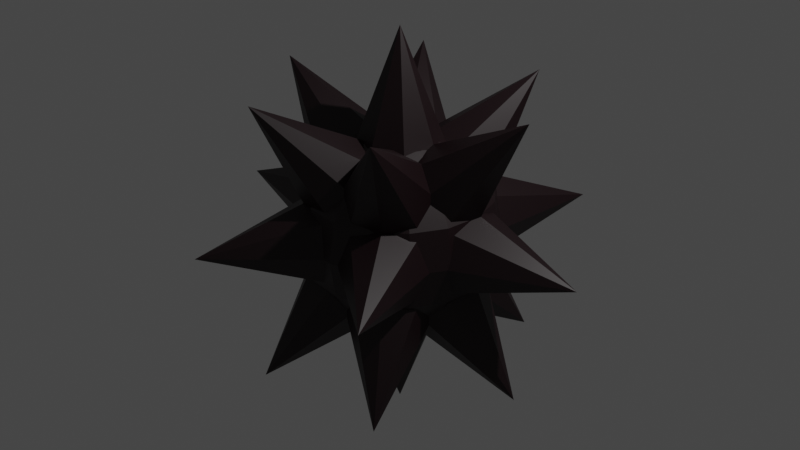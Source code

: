 # Source: bomb.blend  (saved by Blender 2.93.20; exported with 4.5.12 LTS)
import bpy
from mathutils import Matrix  # noqa: F401  (used for matrix-valued properties, if any)

bpy.ops.wm.read_factory_settings(use_empty=True)
scene = bpy.context.scene
scene.name = 'Scene'

# ---- collections
col_collection = bpy.data.collections.new('Collection'); scene.collection.children.link(col_collection)

# ---- materials (node trees are filled in below, after node groups)
mat_bomb = bpy.data.materials.new('bomb')
mat_bomb.use_transparent_shadow = False

# ---- material node trees
mat_bomb.use_nodes = True; mat_bomb.node_tree.nodes.clear()
_N = mat_bomb.node_tree.nodes; _L = mat_bomb.node_tree.links
n0 = _N.new('ShaderNodeBsdfPrincipled'); n0.name = 'Principled BSDF'; n0.location = (10, 300)
n0.distribution = 'GGX'
n0.subsurface_method = 'BURLEY'
n0.inputs[0].default_value = (0.007143, 0.0, 0.001378, 1.0)
n0.inputs[3].default_value = 1.45
n0.inputs[27].default_value = (0.0, 0.0, 0.0, 1.0)
n0.inputs[28].default_value = 1.0
n1 = _N.new('ShaderNodeOutputMaterial'); n1.name = 'Material Output'; n1.location = (300, 300)
_L.new(n0.outputs[0], n1.inputs[0])
n1.is_active_output = True

# ---- world
world_world = bpy.data.worlds.new('World'); scene.world = world_world
world_world.use_nodes = True; world_world.node_tree.nodes.clear()
_N = world_world.node_tree.nodes; _L = world_world.node_tree.links
n0 = _N.new('ShaderNodeOutputWorld'); n0.name = 'World Output'; n0.location = (300, 300)
n1 = _N.new('ShaderNodeBackground'); n1.name = 'Background'; n1.location = (10, 300)
n1.inputs[0].default_value = (0.05088, 0.05088, 0.05088, 1.0)
_L.new(n1.outputs[0], n0.inputs[0])
n0.is_active_output = True
world_world.color = (0.05088, 0.05088, 0.05088)
world_world.use_sun_shadow = False
world_world.sun_shadow_jitter_overblur = 0.0

# ---- lights
light_light = bpy.data.lights.new('Light', 'POINT')
light_light.transmission_factor = 0.0
light_light.energy = 1000.0
light_light.shadow_soft_size = 0.1
light_light.shadow_maximum_resolution = 0.006
light_light.use_absolute_resolution = True

# ---- meshes
me_cone_002 = bpy.data.meshes.new('Cone.002')
me_cone_002.from_pydata([(1.414, 5.066e-07, -1.414), (-0.7071, -1.225, -1.414), (-0.7071, 1.225, -1.414), (-1.414, 5.066e-07, -1.414), (0.7071, -1.225, -1.414), (0.7071, 1.225, -1.414), (1.414, 5.066e-07, 1.414), (-0.7071, -1.225, 1.414), (-0.7071, 1.225, 1.414), (-1.414, 5.066e-07, 1.414), (0.7071, -1.225, 1.414), (0.7071, 1.225, 1.414), (0.0, 5.853e-07, -2.0), (2.0, 3.166e-07, 0.0), (-1.0, -1.732, 0.0), (-1.0, 1.732, 0.0), (-2.0, 3.166e-07, 0.0), (1.0, -1.732, 0.0), (1.0, 1.732, 0.0), (0.0, 5.853e-07, 2.0), (0.3469, 0.1437, 0.9253), (0.3603, 0.1126, 0.9239), (0.3444, -1.039e-07, 0.9315), (0.3731, 0.04834, 0.9239), (0.3344, 0.1751, 0.9239), (0.1437, -0.3469, 0.9253), (0.1751, -0.3344, 0.9239), (0.145, -0.3501, 0.9246), (0.1713, -0.2967, 0.9307), (0.2283, -0.2989, 0.9239), (-0.1437, 0.3469, 0.9253), (-0.1126, 0.3603, 0.9239), (-0.145, 0.3501, 0.9246), (-0.1425, 0.3543, 0.9239), (-0.1437, -0.3469, 0.9253), (-0.1126, -0.3603, 0.9239), (-0.145, -0.3501, 0.9246), (-0.1425, -0.3543, 0.9239), (-0.3469, -0.1437, 0.9253), (-0.3603, -0.1126, 0.9239), (-0.3444, 3.016e-08, 0.9315), (-0.3731, -0.04834, 0.9239), (-0.1751, 0.3344, 0.9239), (-0.1713, 0.2967, 0.9307), (-0.2283, 0.2989, 0.9239), (-0.3344, -0.1751, 0.9239), (0.3469, -0.1437, 0.9253), (0.3603, -0.1126, 0.9239), (0.3731, -0.04834, 0.9239), (0.3344, -0.1751, 0.9239), (0.1751, 0.3344, 0.9239), (0.1437, 0.3469, 0.9253), (0.2283, 0.2989, 0.9239), (0.1713, 0.2967, 0.9307), (0.145, 0.3501, 0.9246), (0.1126, 0.3603, 0.9239), (0.1425, 0.3543, 0.9239), (0.1126, -0.3603, 0.9239), (0.1425, -0.3543, 0.9239), (-0.3469, 0.1437, 0.9253), (-0.3344, 0.1751, 0.9239), (-0.3603, 0.1126, 0.9239), (-0.3731, 0.04834, 0.9239), (-0.1751, -0.3344, 0.9239), (-0.2283, -0.2989, 0.9239), (-0.1713, -0.2967, 0.9307), (0.4151, -1.05e-07, 0.9022), (-0.2935, -0.2935, 0.9022), (-0.287, -0.287, 0.9084), (-0.4102, -0.2996, 0.8338), (-0.5835, -0.375, 0.7071), (-0.619, -0.3219, 0.7071), (-0.4656, -0.2099, 0.8364), (-0.4041, -0.1674, 0.8873), (-0.4041, 0.1674, 0.8873), (-0.4151, 5.593e-08, 0.9022), (1.91e-07, 0.4151, 0.9022), (-0.05349, 0.5058, 0.8345), (1.508e-07, 0.4767, 0.8611), (-0.0283, 0.7015, 0.7071), (-0.2935, 0.2935, 0.9022), (-0.287, 0.287, 0.9084), (-7.234e-08, -0.4151, 0.9022), (-7.517e-08, -0.4767, 0.8611), (0.05349, -0.5058, 0.8345), (-0.0283, -0.7015, 0.7071), (-0.05349, -0.5058, 0.8345), (0.0283, 0.7015, 0.7071), (0.05349, 0.5058, 0.8345), (0.2935, 0.2935, 0.9022), (0.4102, 0.2996, 0.8338), (0.5835, 0.375, 0.7071), (0.287, 0.287, 0.9084), (0.619, 0.3219, 0.7071), (0.4041, 0.1674, 0.8873), (0.4656, 0.2099, 0.8364), (0.4041, -0.1674, 0.8873), (-0.08459, 0.9832, -4.371e-08), (0.3554, 0.8581, 0.3579), (0.5484, 0.7234, 0.3827), (0.4602, 0.7971, 0.3198), (0.3849, 0.8326, 0.3827), (0.663, 0.663, 0.3133), (0.5187, 0.7432, 0.3827), (0.3967, 0.8248, 0.3827), (0.3495, 0.8436, 0.3987), (0.0, 0.783, 0.5935), (0.1586, 0.8726, 0.4122), (0.0538, 0.7518, 0.6242), (-0.0538, 0.7518, 0.6242), (-0.1586, 0.8726, 0.4122), (-0.3554, 0.8581, 0.3579), (-0.1741, 0.9053, 0.3019), (0.6766, 0.5772, 0.4176), (0.635, 0.635, 0.4214), (0.4408, 0.7635, 0.4229), (-0.3494, 0.8436, 0.3987), (-0.635, 0.635, 0.4214), (-0.3849, 0.8326, 0.3827), (-0.5484, 0.7234, 0.3827), (-0.3967, 0.8248, 0.3827), (-0.4408, 0.7635, 0.4229), (-0.5187, 0.7432, 0.3827), (-0.4602, 0.7971, 0.3198), (-0.663, 0.663, 0.3133), (-0.6766, 0.5772, 0.4176), (-0.6996, 0.6133, 0.2992), (-0.8078, 0.5564, -4.371e-08), (-0.9022, 0.4151, -4.371e-08), (0.8397, 0.2965, 0.4204), (0.902, 0.1101, 0.3827), (0.9096, 0.07154, 0.3827), (0.9022, -2.123e-07, 0.4151), (0.7888, 0.3268, 0.4875), (0.6193, 0.4251, 0.6193), (0.678, 0.3303, 0.6251), (-0.4102, 0.2996, 0.8338), (-0.4656, 0.2099, 0.8364), (-0.5835, 0.375, 0.7071), (-0.619, 0.3219, 0.7071), (-0.6193, 0.4251, 0.6193), (-0.678, 0.3303, 0.6251), (-0.7888, 0.3268, 0.4875), (-0.8397, 0.2965, 0.4204), (-0.902, 0.1101, 0.3827), (-0.9096, 0.07154, 0.3827), (0.902, -0.1101, 0.3827), (0.8397, -0.2965, 0.4204), (0.9096, -0.07154, 0.3827), (0.7888, -0.3268, 0.4875), (0.5835, -0.375, 0.7071), (0.619, -0.3219, 0.7071), (0.4656, -0.2099, 0.8364), (0.2935, -0.2935, 0.9022), (0.4102, -0.2996, 0.8338), (0.287, -0.287, 0.9084), (-0.9022, 2.437e-07, 0.4151), (-0.7888, -0.3268, 0.4875), (-0.902, -0.1101, 0.3827), (-0.8397, -0.2965, 0.4204), (-0.9096, -0.07154, 0.3827), (0.9022, -0.4151, -4.371e-08), (0.8078, -0.5564, -4.371e-08), (0.9073, -0.3758, 0.09029), (0.6766, -0.5772, 0.4176), (0.635, -0.635, 0.4214), (0.6193, -0.4251, 0.6193), (0.678, -0.3303, 0.6251), (0.0283, -0.7015, 0.7071), (-0.635, -0.635, 0.4214), (-0.6766, -0.5772, 0.4176), (-0.6193, -0.4251, 0.6193), (-0.678, -0.3303, 0.6251), (0.663, -0.663, 0.3133), (0.6996, -0.6133, 0.2992), (0.3495, -0.8436, 0.3987), (-0.0538, -0.7518, 0.6242), (-1.484e-07, -0.783, 0.5935), (-0.1586, -0.8726, 0.4122), (-0.3495, -0.8436, 0.3987), (-0.3849, -0.8326, 0.3827), (-0.5484, -0.7234, 0.3827), (-0.4408, -0.7635, 0.4229), (-0.5187, -0.7432, 0.3827), (-0.3967, -0.8248, 0.3827), (-0.663, -0.663, 0.3133), (-0.6996, -0.6133, 0.2992), (-0.8078, -0.5564, -4.371e-08), (-0.9022, -0.4151, -4.371e-08), (0.5484, -0.7234, 0.3827), (0.4602, -0.7971, 0.3198), (0.3849, -0.8326, 0.3827), (0.3967, -0.8248, 0.3827), (0.5187, -0.7432, 0.3827), (0.3554, -0.8581, 0.3579), (0.4408, -0.7635, 0.4229), (0.08459, -0.9832, -4.371e-08), (0.1741, -0.9053, 0.3019), (0.1586, -0.8726, 0.4122), (0.0538, -0.7518, 0.6242), (-0.1741, -0.9053, 0.3019), (-0.3554, -0.8581, 0.3579), (-0.08459, -0.9832, -4.371e-08), (0.1741, 0.9053, 0.3019), (0.08459, 0.9832, -4.371e-08), (0.1741, 0.9053, -0.3019), (0.3554, 0.8581, -0.3579), (-0.3554, 0.8581, -0.3579), (-0.1741, 0.9053, -0.3019), (0.1586, 0.8726, -0.4122), (1.96e-07, 0.783, -0.5935), (0.0538, 0.7518, -0.6242), (0.8078, 0.5564, -4.371e-08), (0.9022, 0.4151, -4.371e-08), (0.9073, 0.3758, -0.09029), (0.6996, 0.6133, -0.2992), (0.663, 0.663, -0.3133), (0.3967, 0.8248, -0.3827), (0.5187, 0.7432, -0.3827), (0.5484, 0.7234, -0.3827), (0.4602, 0.7971, -0.3198), (0.3849, 0.8326, -0.3827), (0.3495, 0.8436, -0.3987), (0.0283, 0.7015, -0.7071), (-0.3967, 0.8248, -0.3827), (-0.4408, 0.7635, -0.4229), (-0.5187, 0.7432, -0.3827), (-0.3849, 0.8326, -0.3827), (-0.3494, 0.8436, -0.3987), (-0.5484, 0.7234, -0.3827), (-0.663, 0.663, -0.3133), (-0.4602, 0.7971, -0.3198), (-0.6996, 0.6133, -0.2992), (0.6996, 0.6133, 0.2992), (0.9073, 0.3758, 0.09029), (0.7888, 0.3268, -0.4875), (0.678, 0.3303, -0.6251), (0.6766, 0.5772, -0.4176), (0.6193, 0.4251, -0.6193), (0.635, 0.635, -0.4214), (0.619, 0.3219, -0.7071), (0.5835, 0.375, -0.7071), (-0.635, 0.635, -0.4214), (-0.6766, 0.5772, -0.4176), (-0.9073, 0.3758, 0.09029), (-0.9073, 0.3758, -0.09029), (0.9315, -2.183e-07, -0.3444), (0.881, 0.2992, 0.2992), (0.9096, 0.07154, -0.3827), (0.881, 0.2992, -0.2992), (0.902, 0.1101, -0.3827), (-0.678, 0.3303, -0.6251), (-0.7888, 0.3268, -0.4875), (-0.6193, 0.4251, -0.6193), (-0.619, 0.3219, -0.7071), (-0.5835, 0.375, -0.7071), (-0.9096, 0.07154, -0.3827), (-0.8397, 0.2965, -0.4204), (-0.902, 0.1101, -0.3827), (-0.9315, 2.705e-07, -0.3444), (-0.881, 0.2992, -0.2992), (-0.881, 0.2992, 0.2992), (0.9315, -2.183e-07, 0.3444), (0.9022, -2.123e-07, -0.4151), (0.8397, 0.2965, -0.4204), (-0.9022, 2.437e-07, -0.4151), (-0.9096, -0.07154, -0.3827), (-0.902, -0.1101, -0.3827), (-0.8397, -0.2965, -0.4204), (-0.9315, 2.705e-07, 0.3444), (0.9096, -0.07154, -0.3827), (0.902, -0.1101, -0.3827), (0.8397, -0.2965, -0.4204), (0.881, -0.2992, 0.2992), (0.7888, -0.3268, -0.4875), (-0.7888, -0.3268, -0.4875), (-0.881, -0.2992, 0.2992), (-0.9073, -0.3758, 0.09029), (-0.881, -0.2992, -0.2992), (-0.9073, -0.3758, -0.09029), (0.881, -0.2992, -0.2992), (0.9073, -0.3758, -0.09029), (0.6996, -0.6133, -0.2992), (0.663, -0.663, -0.3133), (-0.3554, -0.8581, -0.3579), (-0.3967, -0.8248, -0.3827), (-0.3849, -0.8326, -0.3827), (-0.4602, -0.7971, -0.3198), (-0.5484, -0.7234, -0.3827), (-0.5187, -0.7432, -0.3827), (-0.4602, -0.7971, 0.3198), (-0.6996, -0.6133, -0.2992), (-0.663, -0.663, -0.3133), (0.3967, -0.8248, -0.3827), (0.5187, -0.7432, -0.3827), (0.3554, -0.8581, -0.3579), (0.5484, -0.7234, -0.3827), (0.4602, -0.7971, -0.3198), (0.3849, -0.8326, -0.3827), (0.1741, -0.9053, -0.3019), (-0.1741, -0.9053, -0.3019), (0.4408, 0.7635, -0.4229), (0.2283, 0.2989, -0.9239), (0.1751, 0.3344, -0.9239), (8.742e-08, 0.4767, -0.8611), (0.1425, 0.3543, -0.9239), (3.018e-08, 0.4151, -0.9022), (0.1126, 0.3603, -0.9239), (0.05349, 0.5058, -0.8345), (-0.0538, 0.7518, -0.6242), (-0.1586, 0.8726, -0.4122), (-0.05349, 0.5058, -0.8345), (-0.0283, 0.7015, -0.7071), (0.287, 0.287, -0.9084), (0.4102, 0.2996, -0.8338), (0.2935, 0.2935, -0.9022), (0.145, 0.3501, -0.9246), (0.1437, 0.3469, -0.9253), (-0.1425, 0.3543, -0.9239), (-0.1126, 0.3603, -0.9239), (-0.2935, 0.2935, -0.9022), (-0.1751, 0.3344, -0.9239), (-0.287, 0.287, -0.9084), (-0.2283, 0.2989, -0.9239), (-0.4102, 0.2996, -0.8338), (-0.3344, 0.1751, -0.9239), (-0.4656, 0.2099, -0.8364), (-0.4041, 0.1674, -0.8873), (0.4151, -1.318e-07, -0.9022), (0.4656, 0.2099, -0.8364), (0.4041, 0.1674, -0.8873), (0.3344, 0.1751, -0.9239), (0.3469, 0.1437, -0.9253), (0.1713, 0.2967, -0.9307), (-0.145, 0.3501, -0.9246), (-0.1437, 0.3469, -0.9253), (-0.1713, 0.2967, -0.9307), (-0.3469, 0.1437, -0.9253), (0.3731, 0.04834, -0.9239), (0.3603, 0.1126, -0.9239), (0.3444, -1.22e-07, -0.9315), (0.3731, -0.04834, -0.9239), (0.3603, -0.1126, -0.9239), (0.3469, -0.1437, -0.9253), (-0.3444, 5.232e-08, -0.9315), (-0.3731, 0.04834, -0.9239), (-0.3603, 0.1126, -0.9239), (-0.3469, -0.1437, -0.9253), (-0.3603, -0.1126, -0.9239), (-0.3731, -0.04834, -0.9239), (-0.4151, 6.934e-08, -0.9022), (-0.4041, -0.1674, -0.8873), (0.4041, -0.1674, -0.8873), (0.3344, -0.1751, -0.9239), (0.2283, -0.2989, -0.9239), (0.1713, -0.2967, -0.9307), (0.145, -0.3501, -0.9246), (0.1437, -0.3469, -0.9253), (0.1751, -0.3344, -0.9239), (0.1425, -0.3543, -0.9239), (0.1126, -0.3603, -0.9239), (-0.145, -0.3501, -0.9246), (-0.1713, -0.2967, -0.9307), (-0.1751, -0.3344, -0.9239), (-0.1437, -0.3469, -0.9253), (-0.2283, -0.2989, -0.9239), (-0.1425, -0.3543, -0.9239), (-0.1126, -0.3603, -0.9239), (-0.3344, -0.1751, -0.9239), (0.4656, -0.2099, -0.8364), (0.5835, -0.375, -0.7071), (0.4102, -0.2996, -0.8338), (0.619, -0.3219, -0.7071), (0.287, -0.287, -0.9084), (0.2935, -0.2935, -0.9022), (-0.2935, -0.2935, -0.9022), (-0.287, -0.287, -0.9084), (-0.4656, -0.2099, -0.8364), (-0.4102, -0.2996, -0.8338), (-0.5835, -0.375, -0.7071), (-0.619, -0.3219, -0.7071), (-0.635, -0.635, -0.4214), (-0.6193, -0.4251, -0.6193), (-0.6766, -0.5772, -0.4176), (-0.678, -0.3303, -0.6251), (0.6766, -0.5772, -0.4176), (0.678, -0.3303, -0.6251), (0.635, -0.635, -0.4214), (0.6193, -0.4251, -0.6193), (-8.575e-08, -0.4767, -0.8611), (-8.575e-08, -0.4151, -0.9022), (0.05349, -0.5058, -0.8345), (0.0283, -0.7015, -0.7071), (-0.05349, -0.5058, -0.8345), (-0.0283, -0.7015, -0.7071), (0.4408, -0.7635, -0.4229), (0.3495, -0.8436, -0.3987), (-1.484e-07, -0.783, -0.5935), (0.1586, -0.8726, -0.4122), (0.0538, -0.7518, -0.6242), (-0.0538, -0.7518, -0.6242), (-0.1586, -0.8726, -0.4122), (-0.3495, -0.8436, -0.3987), (-0.4408, -0.7635, -0.4229), (0.0, 0.7071, 0.7071), (0.0, 0.9239, 0.3827), (0.0, 0.9239, -0.3827), (0.0, 0.3827, -0.9239), (0.1464, 0.3536, 0.9239), (0.2706, 0.6533, 0.7071), (0.3536, 0.8536, 0.3827), (0.3827, 0.9239, -4.371e-08), (0.3536, 0.8536, -0.3827), (0.2706, 0.6533, -0.7071), (0.1464, 0.3536, -0.9239), (0.2706, 0.2706, 0.9239), (0.5, 0.5, 0.7071), (0.6533, 0.6533, 0.3827), (0.7071, 0.7071, -4.371e-08), (0.6533, 0.6533, -0.3827), (0.5, 0.5, -0.7071), (0.2706, 0.2706, -0.9239), (0.3536, 0.1464, 0.9239), (0.6533, 0.2706, 0.7071), (0.8536, 0.3536, 0.3827), (0.9239, 0.3827, -4.371e-08), (0.8536, 0.3536, -0.3827), (0.6533, 0.2706, -0.7071), (0.3536, 0.1464, -0.9239), (0.3827, -9.606e-08, 0.9239), (0.7071, -1.855e-07, 0.7071), (0.9239, -2.153e-07, 0.3827), (1.0, -2.451e-07, -4.371e-08), (0.9239, -2.153e-07, -0.3827), (0.7071, -1.855e-07, -0.7071), (0.3827, -1.259e-07, -0.9239), (0.3536, -0.1464, 0.9239), (0.6533, -0.2706, 0.7071), (0.8536, -0.3536, 0.3827), (0.9239, -0.3827, -4.371e-08), (0.8536, -0.3536, -0.3827), (0.6533, -0.2706, -0.7071), (0.3536, -0.1464, -0.9239), (0.2706, -0.2706, 0.9239), (0.5, -0.5, 0.7071), (0.6533, -0.6533, 0.3827), (0.7071, -0.7071, -4.371e-08), (0.6533, -0.6533, -0.3827), (0.5, -0.5, -0.7071), (0.2706, -0.2706, -0.9239), (0.1464, -0.3536, 0.9239), (0.2706, -0.6533, 0.7071), (0.3536, -0.8536, 0.3827), (0.3827, -0.9239, -4.371e-08), (0.3536, -0.8536, -0.3827), (0.2706, -0.6533, -0.7071), (0.1464, -0.3536, -0.9239), (-3.553e-14, -1.748e-07, 1.0), (-7.085e-08, -0.3827, 0.9239), (-8.575e-08, -0.7071, 0.7071), (-2.646e-07, -0.9239, 0.3827), (-2.944e-07, -1.0, -4.371e-08), (-2.646e-07, -0.9239, -0.3827), (-8.575e-08, -0.7071, -0.7071), (-8.575e-08, -0.3827, -0.9239), (-0.1464, -0.3536, 0.9239), (-0.2706, -0.6533, 0.7071), (-0.3536, -0.8536, 0.3827), (-0.3827, -0.9239, -4.371e-08), (-0.3536, -0.8536, -0.3827), (-0.2706, -0.6533, -0.7071), (-0.1464, -0.3536, -0.9239), (-0.2706, -0.2706, 0.9239), (-0.5, -0.5, 0.7071), (-0.6533, -0.6533, 0.3827), (-0.7071, -0.7071, -4.371e-08), (-0.6533, -0.6533, -0.3827), (-0.5, -0.5, -0.7071), (-0.2706, -0.2706, -0.9239), (0.0, -8.742e-08, -1.0), (-0.3536, -0.1464, 0.9239), (-0.6533, -0.2706, 0.7071), (-0.8536, -0.3536, 0.3827), (-0.9239, -0.3827, -4.371e-08), (-0.8536, -0.3536, -0.3827), (-0.6533, -0.2706, -0.7071), (-0.3536, -0.1464, -0.9239), (-0.3827, 5.295e-08, 0.9239), (-0.7071, 8.275e-08, 0.7071), (-0.9239, 2.616e-07, 0.3827), (-1.0, 3.51e-07, -4.371e-08), (-0.9239, 2.616e-07, -0.3827), (-0.7071, 8.275e-08, -0.7071), (-0.3827, 6.785e-08, -0.9239), (-0.3536, 0.1464, 0.9239), (-0.6533, 0.2706, 0.7071), (-0.8536, 0.3536, 0.3827), (-0.9239, 0.3827, -4.371e-08), (-0.8536, 0.3536, -0.3827), (-0.6533, 0.2706, -0.7071), (-0.3536, 0.1464, -0.9239), (-0.2706, 0.2706, 0.9239), (-0.5, 0.5, 0.7071), (-0.6533, 0.6533, 0.3827), (-0.7071, 0.7071, -4.371e-08), (-0.6533, 0.6533, -0.3827), (-0.5, 0.5, -0.7071), (-0.2706, 0.2706, -0.9239), (-0.1464, 0.3536, 0.9239), (-0.2706, 0.6533, 0.7071), (-0.3536, 0.8536, 0.3827), (-0.3827, 0.9239, -4.371e-08), (-0.3536, 0.8536, -0.3827), (-0.2706, 0.6533, -0.7071), (-0.1464, 0.3536, -0.9239), (2.123e-07, 0.3827, 0.9239), (5.997e-07, 1.0, -4.371e-08), (3.017e-07, 0.7071, -0.7071)], [], [(291, 14, 187), (324, 327, 345, 344, 3), (374, 12, 328, 342, 343, 353), (225, 15, 208, 207, 224), (264, 250, 246, 0), (320, 12, 350, 346, 337, 325), (82, 19, 67, 63, 34, 35), (195, 17, 174, 173, 193), (399, 397, 401, 1), (395, 17, 299, 295, 293), (167, 151, 152, 10), (326, 254, 251, 2), (28, 27, 58, 83, 86, 10), (237, 236, 5), (22, 48, 96, 154, 6), (197, 17, 195, 192, 194), (300, 14, 403, 285, 284), (182, 14, 200, 201, 184), (95, 93, 135, 11), (249, 13, 263, 248), (108, 106, 110, 8), (273, 13, 132, 148), (362, 361, 366, 389, 391, 1), (202, 14, 300), (164, 167, 10), (403, 14, 291, 292, 289), (121, 15, 126, 124, 122), (100, 101, 105, 107, 11), (398, 397, 400, 4), (75, 19, 80, 60, 59, 61), (176, 177, 198, 10), (213, 13, 249, 214), (282, 17, 395, 294, 283), (280, 13, 161, 281), (109, 79, 77, 11), (253, 255, 324, 3), (314, 241, 238, 0), (278, 16, 265, 266), (76, 19, 89, 50, 51, 55), (243, 242, 229, 231, 2), (203, 18, 204), (43, 32, 33, 78, 88, 8), (141, 139, 137, 8), (276, 16, 188, 277), (261, 16, 156, 145), (262, 130, 129, 6), (377, 376, 365, 362, 1), (390, 12, 374, 358, 357, 360), (134, 91, 90, 6), (199, 168, 84, 7), (196, 17, 197), (211, 223, 308, 2), (315, 12, 306, 307, 317, 303), (129, 133, 134, 6), (215, 18, 212), (66, 19, 153, 49, 46, 47), (190, 189, 165, 164, 10), (355, 354, 373, 369, 4), (385, 387, 296, 297, 4), (153, 19, 82, 57, 25, 26), (53, 52, 92, 95, 11), (231, 227, 228, 310, 2), (128, 16, 261, 244), (154, 150, 166, 6), (125, 141, 8), (311, 312, 309, 5), (209, 222, 221, 220, 5), (301, 18, 215, 216, 218), (333, 316, 305, 304, 311, 5), (161, 13, 273, 163), (186, 14, 182, 183, 185), (265, 16, 260, 256), (115, 18, 203, 98, 104), (80, 19, 76, 31, 30, 42), (112, 15, 121, 120, 111), (156, 16, 276, 160), (375, 12, 390, 367, 364, 363), (72, 71, 172, 7), (162, 17, 282), (204, 18, 205), (340, 338, 330, 314, 0), (90, 94, 23, 22, 6), (67, 19, 75, 39, 38, 45), (152, 155, 29, 28, 10), (198, 175, 191, 190, 10), (263, 13, 280, 270), (246, 271, 272, 0), (135, 113, 11), (208, 15, 97), (126, 15, 127), (378, 379, 382, 3), (247, 13, 213, 234), (287, 288, 381, 383, 1), (232, 15, 225, 226, 230), (299, 17, 196), (371, 352, 341, 340, 0), (251, 243, 2), (386, 385, 4), (89, 19, 66, 21, 20, 24), (328, 12, 315, 331, 332, 339), (401, 402, 286, 287, 1), (187, 14, 186), (310, 210, 211, 2), (205, 18, 301, 217, 206), (212, 18, 233), (200, 14, 202), (137, 81, 44, 43, 8), (382, 275, 268, 3), (369, 372, 386, 4), (110, 116, 118, 123, 8), (86, 85, 176, 10), (400, 394, 393, 4), (383, 384, 1), (172, 170, 7), (107, 106, 109, 11), (350, 12, 375, 368, 347, 348), (306, 12, 320, 321, 335, 319), (269, 158, 159, 9), (308, 304, 318, 334, 336, 2), (166, 149, 147, 6), (143, 144, 269, 9), (174, 17, 162), (65, 64, 68, 72, 7), (170, 169, 181, 290, 7), (136, 138, 140, 9), (297, 298, 396, 398, 4), (132, 13, 247, 131), (290, 180, 179, 178, 7), (140, 142, 143, 9), (259, 258, 257, 3), (147, 146, 262, 6), (272, 274, 388, 0), (113, 114, 99, 100, 11), (88, 87, 108, 8), (388, 370, 371, 0), (391, 392, 399, 1), (238, 235, 264, 0), (178, 177, 199, 7), (268, 267, 259, 3), (260, 16, 128, 245), (233, 18, 115, 103, 102), (123, 119, 117, 125, 8), (97, 15, 112), (329, 313, 302, 333, 5), (159, 157, 171, 9), (127, 15, 232), (220, 219, 239, 237, 5), (384, 380, 377, 1), (257, 252, 253, 3), (69, 73, 41, 40, 9), (77, 78, 56, 54, 53, 11), (188, 16, 278, 279), (344, 349, 351, 378, 3), (84, 83, 37, 36, 65, 7), (336, 323, 322, 326, 2), (309, 210, 209, 5), (393, 389, 359, 356, 355, 4), (236, 240, 329, 5), (171, 70, 69, 9), (40, 62, 74, 136, 9), (479, 407, 414), (517, 406, 412, 413), (516, 405, 410, 411), (404, 515, 408, 409), (407, 517, 413, 414), (406, 516, 411, 412), (405, 404, 409, 410), (515, 457, 408), (409, 408, 415, 416), (414, 413, 420, 421), (412, 411, 418, 419), (410, 409, 416, 417), (408, 457, 415), (479, 414, 421), (413, 412, 419, 420), (411, 410, 417, 418), (421, 420, 427, 428), (419, 418, 425, 426), (417, 416, 423, 424), (415, 457, 422), (479, 421, 428), (420, 419, 426, 427), (418, 417, 424, 425), (416, 415, 422, 423), (422, 457, 429), (479, 428, 435), (427, 426, 433, 434), (425, 424, 431, 432), (423, 422, 429, 430), (428, 427, 434, 435), (426, 425, 432, 433), (424, 423, 430, 431), (434, 433, 440, 441), (432, 431, 438, 439), (430, 429, 436, 437), (435, 434, 441, 442), (433, 432, 439, 440), (431, 430, 437, 438), (429, 457, 436), (479, 435, 442), (442, 441, 448, 449), (440, 439, 446, 447), (438, 437, 444, 445), (436, 457, 443), (479, 442, 449), (441, 440, 447, 448), (439, 438, 445, 446), (437, 436, 443, 444), (447, 446, 453, 454), (445, 444, 451, 452), (443, 457, 450), (479, 449, 456), (448, 447, 454, 455), (446, 445, 452, 453), (444, 443, 450, 451), (449, 448, 455, 456), (479, 456, 464), (455, 454, 462, 463), (453, 452, 460, 461), (451, 450, 458, 459), (456, 455, 463, 464), (454, 453, 461, 462), (452, 451, 459, 460), (450, 457, 458), (461, 460, 467, 468), (459, 458, 465, 466), (464, 463, 470, 471), (462, 461, 468, 469), (460, 459, 466, 467), (458, 457, 465), (479, 464, 471), (463, 462, 469, 470), (471, 470, 477, 478), (469, 468, 475, 476), (467, 466, 473, 474), (465, 457, 472), (479, 471, 478), (470, 469, 476, 477), (468, 467, 474, 475), (466, 465, 472, 473), (474, 473, 481, 482), (472, 457, 480), (479, 478, 486), (477, 476, 484, 485), (475, 474, 482, 483), (473, 472, 480, 481), (478, 477, 485, 486), (476, 475, 483, 484), (479, 486, 493), (485, 484, 491, 492), (483, 482, 489, 490), (481, 480, 487, 488), (486, 485, 492, 493), (484, 483, 490, 491), (482, 481, 488, 489), (480, 457, 487), (488, 487, 494, 495), (493, 492, 499, 500), (491, 490, 497, 498), (489, 488, 495, 496), (487, 457, 494), (479, 493, 500), (492, 491, 498, 499), (490, 489, 496, 497), (500, 499, 506, 507), (498, 497, 504, 505), (496, 495, 502, 503), (494, 457, 501), (479, 500, 507), (499, 498, 505, 506), (497, 496, 503, 504), (495, 494, 501, 502), (501, 457, 508), (479, 507, 514), (506, 505, 512, 513), (504, 503, 510, 511), (502, 501, 508, 509), (507, 506, 513, 514), (505, 504, 511, 512), (503, 502, 509, 510), (513, 512, 406, 517), (511, 510, 405, 516), (509, 508, 515, 404), (514, 513, 517, 407), (512, 511, 516, 406), (510, 509, 404, 405), (508, 457, 515), (479, 514, 407)])
_uv = me_cone_002.uv_layers.new(name='UVMap')
_uv.uv.foreach_set('vector', [0.4096, 0.09041, 0.25, 0.25, 0.25, 0.02528, 0.4098, 0.4098, 0.4322, 0.3393, 0.4577, 0.2758, 0.4714, 0.25, 0.25, 0.25, 0.4066, 0.09344, 0.25, 0.25, 0.4714, 0.25, 0.4421, 0.1899, 0.435, 0.1734, 0.4284, 0.1566, 0.02445, 0.25, 0.25, 0.25, 0.08901, 0.08901, 0.05914, 0.1853, 0.0459, 0.2133, 0.09185, 0.4082, 0.05416, 0.3087, 0.02859, 0.25, 0.25, 0.25, 0.4066, 0.4066, 0.25, 0.25, 0.4714, 0.25, 0.4421, 0.3101, 0.435, 0.3266, 0.4284, 0.3434, 0.25, 0.02859, 0.25, 0.25, 0.09344, 0.09344, 0.1566, 0.07165, 0.1734, 0.065, 0.1899, 0.05785, 0.4755, 0.25, 0.25, 0.25, 0.4096, 0.09041, 0.4171, 0.1206, 0.4541, 0.2086, 0.25, 0.4753, 0.2181, 0.4588, 0.09055, 0.4095, 0.25, 0.25, 0.02445, 0.25, 0.25, 0.25, 0.08901, 0.411, 0.05914, 0.3147, 0.0459, 0.2867, 0.25, 0.02492, 0.2948, 0.04994, 0.4091, 0.09093, 0.25, 0.25, 0.4091, 0.4091, 0.2948, 0.4501, 0.25, 0.4751, 0.25, 0.25, 0.4718, 0.25, 0.457, 0.2764, 0.4558, 0.2786, 0.419, 0.3771, 0.4096, 0.4096, 0.25, 0.25, 0.09141, 0.4086, 0.25, 0.4751, 0.25, 0.25, 0.4714, 0.25, 0.4577, 0.2242, 0.4322, 0.1607, 0.4098, 0.09023, 0.25, 0.25, 0.411, 0.411, 0.25, 0.25, 0.4755, 0.25, 0.4541, 0.2867, 0.4409, 0.3147, 0.08901, 0.411, 0.25, 0.25, 0.02445, 0.25, 0.0459, 0.2867, 0.05914, 0.3147, 0.02445, 0.25, 0.25, 0.25, 0.08901, 0.411, 0.05914, 0.3147, 0.0459, 0.2867, 0.4091, 0.4091, 0.2948, 0.4501, 0.25, 0.4751, 0.25, 0.25, 0.09041, 0.4096, 0.25, 0.25, 0.02859, 0.25, 0.0459, 0.2882, 0.25, 0.02467, 0.2181, 0.0412, 0.09055, 0.09055, 0.25, 0.25, 0.09041, 0.09041, 0.25, 0.25, 0.02859, 0.25, 0.0459, 0.2118, 0.4718, 0.25, 0.457, 0.2764, 0.4558, 0.2786, 0.419, 0.3771, 0.4096, 0.4096, 0.25, 0.25, 0.25, 0.4731, 0.25, 0.25, 0.08901, 0.411, 0.09141, 0.09141, 0.25, 0.02492, 0.25, 0.25, 0.4755, 0.25, 0.25, 0.25, 0.4096, 0.09041, 0.4171, 0.1206, 0.4541, 0.2086, 0.02445, 0.25, 0.25, 0.25, 0.09041, 0.4096, 0.08292, 0.3794, 0.0459, 0.2914, 0.02349, 0.25, 0.04981, 0.2058, 0.05894, 0.1864, 0.09055, 0.09055, 0.25, 0.25, 0.09055, 0.4095, 0.2181, 0.4588, 0.25, 0.4753, 0.25, 0.25, 0.4714, 0.25, 0.25, 0.25, 0.4066, 0.4066, 0.4284, 0.3434, 0.435, 0.3266, 0.4421, 0.3101, 0.25, 0.4753, 0.2181, 0.4588, 0.09055, 0.4095, 0.25, 0.25, 0.25, 0.4714, 0.25, 0.25, 0.09041, 0.4096, 0.2018, 0.4504, 0.09041, 0.09041, 0.25, 0.25, 0.02445, 0.25, 0.0459, 0.2086, 0.08292, 0.1206, 0.09041, 0.09041, 0.25, 0.25, 0.25, 0.02859, 0.2018, 0.04957, 0.25, 0.02467, 0.2929, 0.04987, 0.4096, 0.09041, 0.25, 0.25, 0.25, 0.4767, 0.2966, 0.45, 0.4098, 0.4098, 0.25, 0.25, 0.4098, 0.4098, 0.2966, 0.45, 0.25, 0.4767, 0.25, 0.25, 0.4096, 0.09041, 0.25, 0.25, 0.4714, 0.25, 0.4541, 0.2118, 0.25, 0.4714, 0.25, 0.25, 0.09344, 0.4066, 0.1566, 0.4284, 0.1734, 0.435, 0.1899, 0.4421, 0.09141, 0.4086, 0.08178, 0.374, 0.05466, 0.3104, 0.02349, 0.25, 0.25, 0.25, 0.08901, 0.08901, 0.25, 0.25, 0.25, 0.02689, 0.4718, 0.25, 0.457, 0.2236, 0.4558, 0.2214, 0.419, 0.1229, 0.4096, 0.09041, 0.25, 0.25, 0.25, 0.4751, 0.2948, 0.4501, 0.4091, 0.4091, 0.25, 0.25, 0.09041, 0.09041, 0.25, 0.25, 0.25, 0.02859, 0.2018, 0.04957, 0.09041, 0.4096, 0.25, 0.25, 0.02859, 0.25, 0.0459, 0.2882, 0.02859, 0.25, 0.05416, 0.3087, 0.09185, 0.4082, 0.25, 0.25, 0.4091, 0.09093, 0.4447, 0.194, 0.4578, 0.2243, 0.4718, 0.25, 0.25, 0.25, 0.25, 0.02859, 0.25, 0.25, 0.4066, 0.09344, 0.3434, 0.07165, 0.3266, 0.065, 0.3101, 0.05785, 0.25, 0.4767, 0.2966, 0.45, 0.4098, 0.4098, 0.25, 0.25, 0.25, 0.4753, 0.2929, 0.4501, 0.4096, 0.4096, 0.25, 0.25, 0.25, 0.4731, 0.25, 0.25, 0.411, 0.411, 0.25, 0.02467, 0.2929, 0.04987, 0.4096, 0.09041, 0.25, 0.25, 0.4066, 0.4066, 0.25, 0.25, 0.25, 0.4714, 0.3101, 0.4421, 0.3266, 0.435, 0.3434, 0.4284, 0.09185, 0.4082, 0.1364, 0.4243, 0.25, 0.4767, 0.25, 0.25, 0.09041, 0.4096, 0.25, 0.25, 0.25, 0.4747, 0.4714, 0.25, 0.25, 0.25, 0.4066, 0.09344, 0.4284, 0.1566, 0.435, 0.1734, 0.4421, 0.1899, 0.02349, 0.25, 0.05466, 0.1896, 0.08178, 0.126, 0.09141, 0.09141, 0.25, 0.25, 0.4718, 0.25, 0.4578, 0.2243, 0.4447, 0.194, 0.4091, 0.09093, 0.25, 0.25, 0.09141, 0.09141, 0.08178, 0.126, 0.05466, 0.1896, 0.02349, 0.25, 0.25, 0.25, 0.09344, 0.09344, 0.25, 0.25, 0.25, 0.02859, 0.1899, 0.05785, 0.1734, 0.065, 0.1566, 0.07165, 0.4718, 0.25, 0.4578, 0.2757, 0.4447, 0.306, 0.4091, 0.4091, 0.25, 0.25, 0.02349, 0.25, 0.04981, 0.2058, 0.05894, 0.1864, 0.09055, 0.09055, 0.25, 0.25, 0.25, 0.4714, 0.25, 0.25, 0.09041, 0.4096, 0.2018, 0.4504, 0.4098, 0.09023, 0.2966, 0.05, 0.25, 0.02326, 0.25, 0.25, 0.09141, 0.4086, 0.25, 0.4751, 0.25, 0.25, 0.4096, 0.09041, 0.2929, 0.04987, 0.25, 0.02467, 0.25, 0.25, 0.09055, 0.09055, 0.05894, 0.1864, 0.04981, 0.2058, 0.02349, 0.25, 0.25, 0.25, 0.4755, 0.25, 0.25, 0.25, 0.4096, 0.4096, 0.4171, 0.3794, 0.4541, 0.2914, 0.4718, 0.25, 0.457, 0.2236, 0.4558, 0.2214, 0.419, 0.1229, 0.4096, 0.09041, 0.25, 0.25, 0.25, 0.02859, 0.25, 0.25, 0.09041, 0.09041, 0.2018, 0.04957, 0.09041, 0.09041, 0.25, 0.25, 0.02445, 0.25, 0.0459, 0.2086, 0.08292, 0.1206, 0.02859, 0.25, 0.25, 0.25, 0.09041, 0.4096, 0.0459, 0.2882, 0.02445, 0.25, 0.25, 0.25, 0.08901, 0.08901, 0.05914, 0.1853, 0.0459, 0.2133, 0.09344, 0.4066, 0.25, 0.25, 0.25, 0.4714, 0.1899, 0.4421, 0.1734, 0.435, 0.1566, 0.4284, 0.411, 0.08901, 0.25, 0.25, 0.4755, 0.25, 0.4541, 0.2133, 0.4409, 0.1853, 0.02859, 0.25, 0.25, 0.25, 0.09041, 0.09041, 0.0459, 0.2118, 0.09344, 0.09344, 0.25, 0.25, 0.25, 0.02859, 0.1899, 0.05785, 0.1734, 0.065, 0.1566, 0.07165, 0.4091, 0.09093, 0.2948, 0.04994, 0.25, 0.02492, 0.25, 0.25, 0.25, 0.02528, 0.25, 0.25, 0.4096, 0.09041, 0.25, 0.02689, 0.25, 0.25, 0.08901, 0.08901, 0.4714, 0.25, 0.4577, 0.2758, 0.4322, 0.3393, 0.4098, 0.4098, 0.25, 0.25, 0.4098, 0.4098, 0.4322, 0.3393, 0.4577, 0.2758, 0.4714, 0.25, 0.25, 0.25, 0.09344, 0.09344, 0.25, 0.25, 0.02859, 0.25, 0.05785, 0.1899, 0.065, 0.1734, 0.07165, 0.1566, 0.4091, 0.09093, 0.4447, 0.194, 0.4578, 0.2243, 0.4718, 0.25, 0.25, 0.25, 0.09055, 0.4095, 0.05894, 0.3136, 0.04981, 0.2942, 0.02349, 0.25, 0.25, 0.25, 0.02859, 0.25, 0.25, 0.25, 0.09041, 0.09041, 0.0459, 0.2118, 0.02859, 0.25, 0.05416, 0.1913, 0.09185, 0.09185, 0.25, 0.25, 0.25, 0.4751, 0.09141, 0.4086, 0.25, 0.25, 0.411, 0.08901, 0.25, 0.25, 0.25, 0.02689, 0.4096, 0.4096, 0.25, 0.25, 0.25, 0.4747, 0.4098, 0.09023, 0.2966, 0.05, 0.25, 0.02326, 0.25, 0.25, 0.09041, 0.4096, 0.25, 0.25, 0.25, 0.4714, 0.2018, 0.4504, 0.02349, 0.25, 0.05466, 0.1896, 0.08178, 0.126, 0.09141, 0.09141, 0.25, 0.25, 0.4096, 0.4096, 0.25, 0.25, 0.4755, 0.25, 0.4541, 0.2914, 0.4171, 0.3794, 0.08901, 0.411, 0.25, 0.25, 0.25, 0.4731, 0.4098, 0.09023, 0.4322, 0.1607, 0.4577, 0.2242, 0.4714, 0.25, 0.25, 0.25, 0.25, 0.4751, 0.09141, 0.4086, 0.25, 0.25, 0.25, 0.02492, 0.09141, 0.09141, 0.25, 0.25, 0.09344, 0.4066, 0.25, 0.25, 0.02859, 0.25, 0.05785, 0.3101, 0.065, 0.3266, 0.07165, 0.3434, 0.4714, 0.25, 0.25, 0.25, 0.4066, 0.4066, 0.4284, 0.3434, 0.435, 0.3266, 0.4421, 0.3101, 0.09055, 0.4095, 0.05894, 0.3136, 0.04981, 0.2942, 0.02349, 0.25, 0.25, 0.25, 0.25, 0.02528, 0.25, 0.25, 0.4096, 0.09041, 0.09055, 0.09055, 0.2181, 0.0412, 0.25, 0.02467, 0.25, 0.25, 0.411, 0.08901, 0.25, 0.25, 0.4755, 0.25, 0.4541, 0.2133, 0.4409, 0.1853, 0.25, 0.4747, 0.25, 0.25, 0.4096, 0.4096, 0.08901, 0.411, 0.25, 0.25, 0.25, 0.4731, 0.4091, 0.4091, 0.4447, 0.306, 0.4578, 0.2757, 0.4718, 0.25, 0.25, 0.25, 0.25, 0.02326, 0.1364, 0.07573, 0.09185, 0.09185, 0.25, 0.25, 0.4091, 0.09093, 0.2948, 0.04994, 0.25, 0.02492, 0.25, 0.25, 0.09055, 0.09055, 0.05894, 0.1864, 0.04981, 0.2058, 0.02349, 0.25, 0.25, 0.25, 0.4096, 0.4096, 0.2929, 0.4501, 0.25, 0.4753, 0.25, 0.25, 0.25, 0.4753, 0.2929, 0.4501, 0.4096, 0.4096, 0.25, 0.25, 0.09141, 0.09141, 0.25, 0.02492, 0.25, 0.25, 0.25, 0.02492, 0.09141, 0.09141, 0.25, 0.25, 0.09055, 0.09055, 0.2181, 0.0412, 0.25, 0.02467, 0.25, 0.25, 0.4714, 0.25, 0.25, 0.25, 0.4066, 0.09344, 0.4284, 0.1566, 0.435, 0.1734, 0.4421, 0.1899, 0.25, 0.4714, 0.25, 0.25, 0.09344, 0.4066, 0.1566, 0.4284, 0.1734, 0.435, 0.1899, 0.4421, 0.02859, 0.25, 0.05416, 0.1913, 0.09185, 0.09185, 0.25, 0.25, 0.4096, 0.09041, 0.419, 0.1229, 0.4558, 0.2214, 0.457, 0.2236, 0.4718, 0.25, 0.25, 0.25, 0.25, 0.02326, 0.1364, 0.07573, 0.09185, 0.09185, 0.25, 0.25, 0.09185, 0.4082, 0.05416, 0.3087, 0.02859, 0.25, 0.25, 0.25, 0.4096, 0.09041, 0.25, 0.25, 0.25, 0.02528, 0.4718, 0.25, 0.4578, 0.2243, 0.4447, 0.194, 0.4091, 0.09093, 0.25, 0.25, 0.09141, 0.09141, 0.08178, 0.126, 0.05466, 0.1896, 0.02349, 0.25, 0.25, 0.25, 0.4098, 0.4098, 0.2966, 0.45, 0.25, 0.4767, 0.25, 0.25, 0.02349, 0.25, 0.04981, 0.2942, 0.05894, 0.3136, 0.09055, 0.4095, 0.25, 0.25, 0.4714, 0.25, 0.25, 0.25, 0.4096, 0.4096, 0.4541, 0.2882, 0.02349, 0.25, 0.04981, 0.2942, 0.05894, 0.3136, 0.09055, 0.4095, 0.25, 0.25, 0.25, 0.4767, 0.1364, 0.4243, 0.09185, 0.4082, 0.25, 0.25, 0.02859, 0.25, 0.05416, 0.3087, 0.09185, 0.4082, 0.25, 0.25, 0.09185, 0.09185, 0.05416, 0.1913, 0.02859, 0.25, 0.25, 0.25, 0.09185, 0.09185, 0.1364, 0.07573, 0.25, 0.02326, 0.25, 0.25, 0.09141, 0.4086, 0.08178, 0.374, 0.05466, 0.3104, 0.02349, 0.25, 0.25, 0.25, 0.4096, 0.09041, 0.2929, 0.04987, 0.25, 0.02467, 0.25, 0.25, 0.25, 0.02326, 0.2966, 0.05, 0.4098, 0.09023, 0.25, 0.25, 0.4096, 0.4096, 0.2929, 0.4501, 0.25, 0.4753, 0.25, 0.25, 0.25, 0.4767, 0.1364, 0.4243, 0.09185, 0.4082, 0.25, 0.25, 0.09055, 0.4095, 0.2181, 0.4588, 0.25, 0.4753, 0.25, 0.25, 0.09185, 0.09185, 0.05416, 0.1913, 0.02859, 0.25, 0.25, 0.25, 0.09041, 0.4096, 0.25, 0.25, 0.25, 0.4714, 0.2018, 0.4504, 0.4096, 0.4096, 0.25, 0.25, 0.4755, 0.25, 0.4541, 0.2914, 0.4171, 0.3794, 0.02349, 0.25, 0.05466, 0.3104, 0.08178, 0.374, 0.09141, 0.4086, 0.25, 0.25, 0.25, 0.02689, 0.25, 0.25, 0.411, 0.08901, 0.4091, 0.4091, 0.4447, 0.306, 0.4578, 0.2757, 0.4718, 0.25, 0.25, 0.25, 0.09185, 0.09185, 0.1364, 0.07573, 0.25, 0.02326, 0.25, 0.25, 0.25, 0.4747, 0.25, 0.25, 0.4096, 0.4096, 0.02349, 0.25, 0.05466, 0.3104, 0.08178, 0.374, 0.09141, 0.4086, 0.25, 0.25, 0.25, 0.02492, 0.2948, 0.04994, 0.4091, 0.09093, 0.25, 0.25, 0.09185, 0.4082, 0.1364, 0.4243, 0.25, 0.4767, 0.25, 0.25, 0.4098, 0.09023, 0.4322, 0.1607, 0.4577, 0.2242, 0.4714, 0.25, 0.25, 0.25, 0.4096, 0.09041, 0.419, 0.1229, 0.4558, 0.2214, 0.457, 0.2236, 0.4718, 0.25, 0.25, 0.25, 0.25, 0.02859, 0.25, 0.25, 0.09041, 0.09041, 0.2018, 0.04957, 0.4714, 0.25, 0.4577, 0.2242, 0.4322, 0.1607, 0.4098, 0.09023, 0.25, 0.25, 0.4096, 0.4096, 0.419, 0.3771, 0.4558, 0.2786, 0.457, 0.2764, 0.4718, 0.25, 0.25, 0.25, 0.4718, 0.25, 0.4578, 0.2757, 0.4447, 0.306, 0.4091, 0.4091, 0.25, 0.25, 0.25, 0.02467, 0.2181, 0.0412, 0.09055, 0.09055, 0.25, 0.25, 0.4096, 0.4096, 0.419, 0.3771, 0.4558, 0.2786, 0.457, 0.2764, 0.4718, 0.25, 0.25, 0.25, 0.25, 0.4751, 0.2948, 0.4501, 0.4091, 0.4091, 0.25, 0.25, 0.25, 0.02326, 0.2966, 0.05, 0.4098, 0.09023, 0.25, 0.25, 0.4714, 0.25, 0.4577, 0.2758, 0.4322, 0.3393, 0.4098, 0.4098, 0.25, 0.25, 0.7188, 0.0, 0.75, 0.125, 0.6875, 0.125, 0.75, 0.25, 0.75, 0.375, 0.6875, 0.375, 0.6875, 0.25, 0.75, 0.5, 0.75, 0.625, 0.6875, 0.625, 0.6875, 0.5, 0.75, 0.75, 0.75, 0.875, 0.6875, 0.875, 0.6875, 0.75, 0.75, 0.125, 0.75, 0.25, 0.6875, 0.25, 0.6875, 0.125, 0.75, 0.375, 0.75, 0.5, 0.6875, 0.5, 0.6875, 0.375, 0.75, 0.625, 0.75, 0.75, 0.6875, 0.75, 0.6875, 0.625, 0.75, 0.875, 0.7187, 1.0, 0.6875, 0.875, 0.6875, 0.75, 0.6875, 0.875, 0.625, 0.875, 0.625, 0.75, 0.6875, 0.125, 0.6875, 0.25, 0.625, 0.25, 0.625, 0.125, 0.6875, 0.375, 0.6875, 0.5, 0.625, 0.5, 0.625, 0.375, 0.6875, 0.625, 0.6875, 0.75, 0.625, 0.75, 0.625, 0.625, 0.6875, 0.875, 0.6562, 1.0, 0.625, 0.875, 0.6562, 0.0, 0.6875, 0.125, 0.625, 0.125, 0.6875, 0.25, 0.6875, 0.375, 0.625, 0.375, 0.625, 0.25, 0.6875, 0.5, 0.6875, 0.625, 0.625, 0.625, 0.625, 0.5, 0.625, 0.125, 0.625, 0.25, 0.5625, 0.25, 0.5625, 0.125, 0.625, 0.375, 0.625, 0.5, 0.5625, 0.5, 0.5625, 0.375, 0.625, 0.625, 0.625, 0.75, 0.5625, 0.75, 0.5625, 0.625, 0.625, 0.875, 0.5937, 1.0, 0.5625, 0.875, 0.5937, 0.0, 0.625, 0.125, 0.5625, 0.125, 0.625, 0.25, 0.625, 0.375, 0.5625, 0.375, 0.5625, 0.25, 0.625, 0.5, 0.625, 0.625, 0.5625, 0.625, 0.5625, 0.5, 0.625, 0.75, 0.625, 0.875, 0.5625, 0.875, 0.5625, 0.75, 0.5625, 0.875, 0.5312, 1.0, 0.5, 0.875, 0.5312, 0.0, 0.5625, 0.125, 0.5, 0.125, 0.5625, 0.25, 0.5625, 0.375, 0.5, 0.375, 0.5, 0.25, 0.5625, 0.5, 0.5625, 0.625, 0.5, 0.625, 0.5, 0.5, 0.5625, 0.75, 0.5625, 0.875, 0.5, 0.875, 0.5, 0.75, 0.5625, 0.125, 0.5625, 0.25, 0.5, 0.25, 0.5, 0.125, 0.5625, 0.375, 0.5625, 0.5, 0.5, 0.5, 0.5, 0.375, 0.5625, 0.625, 0.5625, 0.75, 0.5, 0.75, 0.5, 0.625, 0.5, 0.25, 0.5, 0.375, 0.4375, 0.375, 0.4375, 0.25, 0.5, 0.5, 0.5, 0.625, 0.4375, 0.625, 0.4375, 0.5, 0.5, 0.75, 0.5, 0.875, 0.4375, 0.875, 0.4375, 0.75, 0.5, 0.125, 0.5, 0.25, 0.4375, 0.25, 0.4375, 0.125, 0.5, 0.375, 0.5, 0.5, 0.4375, 0.5, 0.4375, 0.375, 0.5, 0.625, 0.5, 0.75, 0.4375, 0.75, 0.4375, 0.625, 0.5, 0.875, 0.4687, 1.0, 0.4375, 0.875, 0.4687, 0.0, 0.5, 0.125, 0.4375, 0.125, 0.4375, 0.125, 0.4375, 0.25, 0.375, 0.25, 0.375, 0.125, 0.4375, 0.375, 0.4375, 0.5, 0.375, 0.5, 0.375, 0.375, 0.4375, 0.625, 0.4375, 0.75, 0.375, 0.75, 0.375, 0.625, 0.4375, 0.875, 0.4062, 1.0, 0.375, 0.875, 0.4062, 0.0, 0.4375, 0.125, 0.375, 0.125, 0.4375, 0.25, 0.4375, 0.375, 0.375, 0.375, 0.375, 0.25, 0.4375, 0.5, 0.4375, 0.625, 0.375, 0.625, 0.375, 0.5, 0.4375, 0.75, 0.4375, 0.875, 0.375, 0.875, 0.375, 0.75, 0.375, 0.375, 0.375, 0.5, 0.3125, 0.5, 0.3125, 0.375, 0.375, 0.625, 0.375, 0.75, 0.3125, 0.75, 0.3125, 0.625, 0.375, 0.875, 0.3437, 1.0, 0.3125, 0.875, 0.3437, 0.0, 0.375, 0.125, 0.3125, 0.125, 0.375, 0.25, 0.375, 0.375, 0.3125, 0.375, 0.3125, 0.25, 0.375, 0.5, 0.375, 0.625, 0.3125, 0.625, 0.3125, 0.5, 0.375, 0.75, 0.375, 0.875, 0.3125, 0.875, 0.3125, 0.75, 0.375, 0.125, 0.375, 0.25, 0.3125, 0.25, 0.3125, 0.125, 0.2812, 0.0, 0.3125, 0.125, 0.25, 0.125, 0.3125, 0.25, 0.3125, 0.375, 0.25, 0.375, 0.25, 0.25, 0.3125, 0.5, 0.3125, 0.625, 0.25, 0.625, 0.25, 0.5, 0.3125, 0.75, 0.3125, 0.875, 0.25, 0.875, 0.25, 0.75, 0.3125, 0.125, 0.3125, 0.25, 0.25, 0.25, 0.25, 0.125, 0.3125, 0.375, 0.3125, 0.5, 0.25, 0.5, 0.25, 0.375, 0.3125, 0.625, 0.3125, 0.75, 0.25, 0.75, 0.25, 0.625, 0.3125, 0.875, 0.2812, 1.0, 0.25, 0.875, 0.25, 0.5, 0.25, 0.625, 0.1875, 0.625, 0.1875, 0.5, 0.25, 0.75, 0.25, 0.875, 0.1875, 0.875, 0.1875, 0.75, 0.25, 0.125, 0.25, 0.25, 0.1875, 0.25, 0.1875, 0.125, 0.25, 0.375, 0.25, 0.5, 0.1875, 0.5, 0.1875, 0.375, 0.25, 0.625, 0.25, 0.75, 0.1875, 0.75, 0.1875, 0.625, 0.25, 0.875, 0.2188, 1.0, 0.1875, 0.875, 0.2188, 0.0, 0.25, 0.125, 0.1875, 0.125, 0.25, 0.25, 0.25, 0.375, 0.1875, 0.375, 0.1875, 0.25, 0.1875, 0.125, 0.1875, 0.25, 0.125, 0.25, 0.125, 0.125, 0.1875, 0.375, 0.1875, 0.5, 0.125, 0.5, 0.125, 0.375, 0.1875, 0.625, 0.1875, 0.75, 0.125, 0.75, 0.125, 0.625, 0.1875, 0.875, 0.1563, 1.0, 0.125, 0.875, 0.1562, 0.0, 0.1875, 0.125, 0.125, 0.125, 0.1875, 0.25, 0.1875, 0.375, 0.125, 0.375, 0.125, 0.25, 0.1875, 0.5, 0.1875, 0.625, 0.125, 0.625, 0.125, 0.5, 0.1875, 0.75, 0.1875, 0.875, 0.125, 0.875, 0.125, 0.75, 0.125, 0.625, 0.125, 0.75, 0.0625, 0.75, 0.0625, 0.625, 0.125, 0.875, 0.09375, 1.0, 0.0625, 0.875, 0.09375, 0.0, 0.125, 0.125, 0.0625, 0.125, 0.125, 0.25, 0.125, 0.375, 0.0625, 0.375, 0.0625, 0.25, 0.125, 0.5, 0.125, 0.625, 0.0625, 0.625, 0.0625, 0.5, 0.125, 0.75, 0.125, 0.875, 0.0625, 0.875, 0.0625, 0.75, 0.125, 0.125, 0.125, 0.25, 0.0625, 0.25, 0.0625, 0.125, 0.125, 0.375, 0.125, 0.5, 0.0625, 0.5, 0.0625, 0.375, 0.03125, 0.0, 0.0625, 0.125, 0.0, 0.125, 0.0625, 0.25, 0.0625, 0.375, 0.0, 0.375, 0.0, 0.25, 0.0625, 0.5, 0.0625, 0.625, 0.0, 0.625, 0.0, 0.5, 0.0625, 0.75, 0.0625, 0.875, 0.0, 0.875, 0.0, 0.75, 0.0625, 0.125, 0.0625, 0.25, 0.0, 0.25, 0.0, 0.125, 0.0625, 0.375, 0.0625, 0.5, 0.0, 0.5, 0.0, 0.375, 0.0625, 0.625, 0.0625, 0.75, 0.0, 0.75, 0.0, 0.625, 0.0625, 0.875, 0.03125, 1.0, 0.0, 0.875, 1.0, 0.75, 1.0, 0.875, 0.9375, 0.875, 0.9375, 0.75, 1.0, 0.125, 1.0, 0.25, 0.9375, 0.25, 0.9375, 0.125, 1.0, 0.375, 1.0, 0.5, 0.9375, 0.5, 0.9375, 0.375, 1.0, 0.625, 1.0, 0.75, 0.9375, 0.75, 0.9375, 0.625, 1.0, 0.875, 0.9688, 1.0, 0.9375, 0.875, 0.9688, 0.0, 1.0, 0.125, 0.9375, 0.125, 1.0, 0.25, 1.0, 0.375, 0.9375, 0.375, 0.9375, 0.25, 1.0, 0.5, 1.0, 0.625, 0.9375, 0.625, 0.9375, 0.5, 0.9375, 0.125, 0.9375, 0.25, 0.875, 0.25, 0.875, 0.125, 0.9375, 0.375, 0.9375, 0.5, 0.875, 0.5, 0.875, 0.375, 0.9375, 0.625, 0.9375, 0.75, 0.875, 0.75, 0.875, 0.625, 0.9375, 0.875, 0.9062, 1.0, 0.875, 0.875, 0.9062, 0.0, 0.9375, 0.125, 0.875, 0.125, 0.9375, 0.25, 0.9375, 0.375, 0.875, 0.375, 0.875, 0.25, 0.9375, 0.5, 0.9375, 0.625, 0.875, 0.625, 0.875, 0.5, 0.9375, 0.75, 0.9375, 0.875, 0.875, 0.875, 0.875, 0.75, 0.875, 0.875, 0.8437, 1.0, 0.8125, 0.875, 0.8437, 0.0, 0.875, 0.125, 0.8125, 0.125, 0.875, 0.25, 0.875, 0.375, 0.8125, 0.375, 0.8125, 0.25, 0.875, 0.5, 0.875, 0.625, 0.8125, 0.625, 0.8125, 0.5, 0.875, 0.75, 0.875, 0.875, 0.8125, 0.875, 0.8125, 0.75, 0.875, 0.125, 0.875, 0.25, 0.8125, 0.25, 0.8125, 0.125, 0.875, 0.375, 0.875, 0.5, 0.8125, 0.5, 0.8125, 0.375, 0.875, 0.625, 0.875, 0.75, 0.8125, 0.75, 0.8125, 0.625, 0.8125, 0.25, 0.8125, 0.375, 0.75, 0.375, 0.75, 0.25, 0.8125, 0.5, 0.8125, 0.625, 0.75, 0.625, 0.75, 0.5, 0.8125, 0.75, 0.8125, 0.875, 0.75, 0.875, 0.75, 0.75, 0.8125, 0.125, 0.8125, 0.25, 0.75, 0.25, 0.75, 0.125, 0.8125, 0.375, 0.8125, 0.5, 0.75, 0.5, 0.75, 0.375, 0.8125, 0.625, 0.8125, 0.75, 0.75, 0.75, 0.75, 0.625, 0.8125, 0.875, 0.7812, 1.0, 0.75, 0.875, 0.7812, 0.0, 0.8125, 0.125, 0.75, 0.125])
me_cone_002.materials.append(mat_bomb)
me_cone_002.use_remesh_fix_poles = True
me_cone_002.use_remesh_preserve_attributes = False
me_cone_002.update()

# ---- objects
ob_light = bpy.data.objects.new('Light', light_light)
ob_cone_001 = bpy.data.objects.new('Cone.001', me_cone_002)

# ---- transforms, parenting, visibility, modifiers, constraints
ob_light.location = (4.076, 1.005, 5.904)
ob_light.rotation_euler = (0.6503, 0.05522, 1.866)
ob_light.lock_rotations_4d = False
ob_light.empty_display_type = 'ARROWS'
ob_light.color = (0.0, 0.0, 0.0, 0.0)
ob_light.lineart.crease_threshold = 0.0
ob_cone_001.location = (0.0, 0.0, 0.0)

# ---- collection membership
col_collection.objects.link(ob_light)
col_collection.objects.link(ob_cone_001)

# ---- scene / render settings (as saved in the file)
scene.frame_start = 1; scene.frame_end = 250; scene.frame_set(1)
scene.render.engine = 'BLENDER_EEVEE_NEXT'
scene.cycles.use_denoising = False
scene.cycles.samples = 128
scene.cycles.sampling_pattern = 'TABULATED_SOBOL'
scene.cycles.use_adaptive_sampling = False
scene.cycles.use_light_tree = False
scene.view_settings.view_transform = 'Filmic'
bpy.context.view_layer.update()

# ---- added for rendering (the .blend has no active camera): camera
cam_auto = bpy.data.cameras.new('AutoCamera')
cam_auto.lens = 50.0
cam_auto.sensor_width = 36.0
cam_auto.clip_end = 1000.0
ob_auto_camera = bpy.data.objects.new('AutoCamera', cam_auto)
scene.collection.objects.link(ob_auto_camera)
ob_auto_camera.location = (6.13725, -7.3647, 4.9098)
ob_auto_camera.rotation_euler = (1.09748, -7.21219e-08, 0.694738)
scene.camera = ob_auto_camera
bpy.context.view_layer.update()
